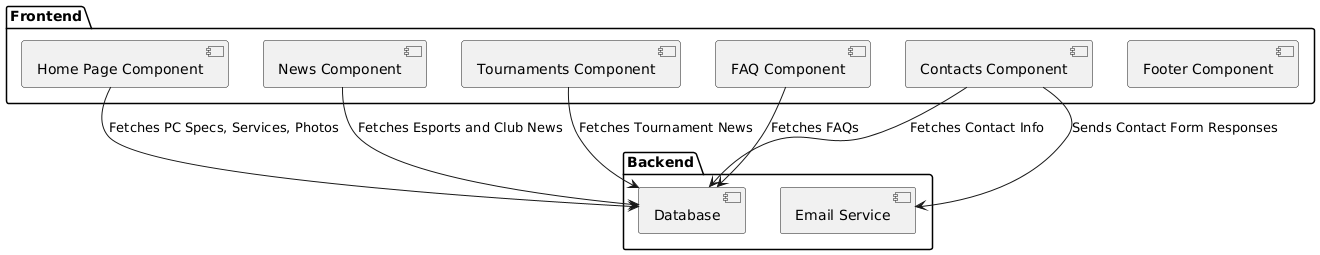

The diagram above was rendered by PlantUML. Its source (embedded in the PNG):
@startuml
package "Frontend" {
    [Home Page Component]
    [News Component]
    [Tournaments Component]
    [FAQ Component]
    [Contacts Component]
    [Footer Component]
}

package "Backend" {
    [Database]
    [Email Service]
}


[Home Page Component] --> [Database] : Fetches PC Specs, Services, Photos
[News Component] --> [Database] : Fetches Esports and Club News
[Tournaments Component] --> [Database] : Fetches Tournament News
[FAQ Component] --> [Database] : Fetches FAQs
[Contacts Component] --> [Database] : Fetches Contact Info
[Contacts Component] --> [Email Service] : Sends Contact Form Responses
@enduml